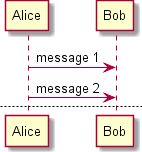

The diagram above was rendered by PlantUML. Its source (embedded in the PNG):
@startuml -->

Alice -> Bob : message 1
Alice -> Bob : message 2

newpage

Alice -> Bob : message 3
Alice -> Bob : message 4

newpage A title for the\nlast page

Alice -> Bob : message 5
Alice -> Bob : message 6
@enduml